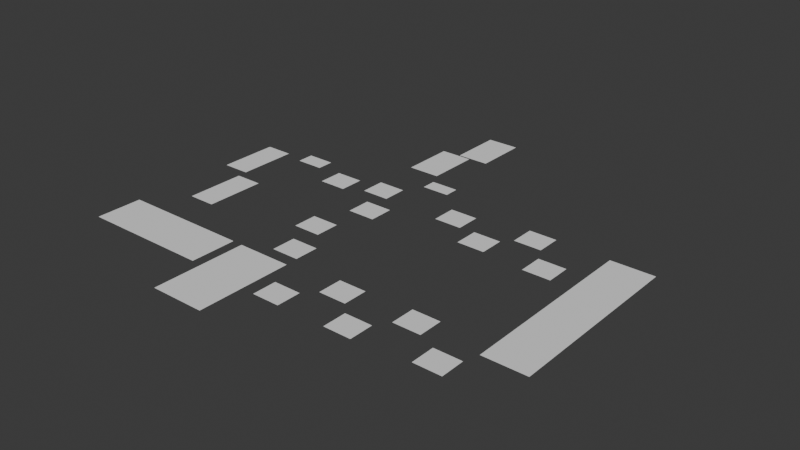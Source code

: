 # Source: multi_scroll_test__layout.blend  (saved by Blender 4.3.34; exported with 4.5.12 LTS)
import bpy
from mathutils import Matrix  # noqa: F401  (used for matrix-valued properties, if any)

bpy.ops.wm.read_factory_settings(use_empty=True)
scene = bpy.context.scene
scene.name = 'Scene'

# ---- collections
col_collection = bpy.data.collections.new('Collection'); scene.collection.children.link(col_collection)
col_collection_2 = bpy.data.collections.new('Collection 2'); scene.collection.children.link(col_collection_2)

# ---- world
world_world = bpy.data.worlds.new('World'); scene.world = world_world
world_world.use_nodes = True; world_world.node_tree.nodes.clear()
_N = world_world.node_tree.nodes; _L = world_world.node_tree.links
n0 = _N.new('ShaderNodeOutputWorld'); n0.name = 'World Output'; n0.location = (300, 300)
n1 = _N.new('ShaderNodeBackground'); n1.name = 'Background'; n1.location = (10, 300)
n1.inputs[0].default_value = (0.05088, 0.05088, 0.05088, 1.0)
_L.new(n1.outputs[0], n0.inputs[0])
n0.is_active_output = True
world_world.color = (0.05088, 0.05088, 0.05088)
world_world.sun_shadow_jitter_overblur = 0.0

# ---- meshes
me_plane = bpy.data.meshes.new('Plane')
me_plane.from_pydata([(-1.0, -1.0, 0.0), (1.0, -1.0, 0.0), (-1.0, 1.0, 0.0), (1.0, 1.0, 0.0)], [], [(0, 1, 3, 2)])
_uv = me_plane.uv_layers.new(name='UVMap')
_uv.uv.foreach_set('vector', [0.0, 0.0, 1.0, 0.0, 1.0, 1.0, 0.0, 1.0])
me_plane.update()
me_plane_001 = bpy.data.meshes.new('Plane.001')
me_plane_001.from_pydata([(-1.0, -1.0, 0.0), (1.0, -1.0, 0.0), (-1.0, 1.0, 0.0), (1.0, 1.0, 0.0)], [], [(0, 1, 3, 2)])
_uv = me_plane_001.uv_layers.new(name='UVMap')
_uv.uv.foreach_set('vector', [0.0, 0.0, 1.0, 0.0, 1.0, 1.0, 0.0, 1.0])
me_plane_001.update()
me_plane_002 = bpy.data.meshes.new('Plane.002')
me_plane_002.from_pydata([(-1.0, -1.0, 0.0), (1.0, -1.0, 0.0), (-1.0, 1.0, 0.0), (1.0, 1.0, 0.0)], [], [(0, 1, 3, 2)])
_uv = me_plane_002.uv_layers.new(name='UVMap')
_uv.uv.foreach_set('vector', [0.0, 0.0, 1.0, 0.0, 1.0, 1.0, 0.0, 1.0])
me_plane_002.update()
me_plane_003 = bpy.data.meshes.new('Plane.003')
me_plane_003.from_pydata([(-1.0, -1.0, 0.0), (1.0, -1.0, 0.0), (-1.0, 1.0, 0.0), (1.0, 1.0, 0.0)], [], [(0, 1, 3, 2)])
_uv = me_plane_003.uv_layers.new(name='UVMap')
_uv.uv.foreach_set('vector', [0.0, 0.0, 1.0, 0.0, 1.0, 1.0, 0.0, 1.0])
me_plane_003.update()
me_plane_004 = bpy.data.meshes.new('Plane.004')
me_plane_004.from_pydata([(-1.0, -1.0, 0.0), (1.0, -1.0, 0.0), (-1.0, 1.0, 0.0), (1.0, 1.0, 0.0)], [], [(0, 1, 3, 2)])
_uv = me_plane_004.uv_layers.new(name='UVMap')
_uv.uv.foreach_set('vector', [0.0, 0.0, 1.0, 0.0, 1.0, 1.0, 0.0, 1.0])
me_plane_004.update()
me_plane_005 = bpy.data.meshes.new('Plane.005')
me_plane_005.from_pydata([(-1.0, -1.0, 0.0), (1.0, -1.0, 0.0), (-1.0, 1.0, 0.0), (1.0, 1.0, 0.0)], [], [(0, 1, 3, 2)])
_uv = me_plane_005.uv_layers.new(name='UVMap')
_uv.uv.foreach_set('vector', [0.0, 0.0, 1.0, 0.0, 1.0, 1.0, 0.0, 1.0])
me_plane_005.update()
me_plane_006 = bpy.data.meshes.new('Plane.006')
me_plane_006.from_pydata([(-1.0, -1.0, 0.0), (1.0, -1.0, 0.0), (-1.0, 1.0, 0.0), (1.0, 1.0, 0.0)], [], [(0, 1, 3, 2)])
_uv = me_plane_006.uv_layers.new(name='UVMap')
_uv.uv.foreach_set('vector', [0.0, 0.0, 1.0, 0.0, 1.0, 1.0, 0.0, 1.0])
me_plane_006.update()
me_plane_007 = bpy.data.meshes.new('Plane.007')
me_plane_007.from_pydata([(-1.0, -1.0, 0.0), (1.0, -1.0, 0.0), (-1.0, 1.0, 0.0), (1.0, 1.0, 0.0)], [], [(0, 1, 3, 2)])
_uv = me_plane_007.uv_layers.new(name='UVMap')
_uv.uv.foreach_set('vector', [0.0, 0.0, 1.0, 0.0, 1.0, 1.0, 0.0, 1.0])
me_plane_007.update()
me_plane_008 = bpy.data.meshes.new('Plane.008')
me_plane_008.from_pydata([(-1.0, -1.0, 0.0), (1.0, -1.0, 0.0), (-1.0, 1.0, 0.0), (1.0, 1.0, 0.0)], [], [(0, 1, 3, 2)])
_uv = me_plane_008.uv_layers.new(name='UVMap')
_uv.uv.foreach_set('vector', [0.0, 0.0, 1.0, 0.0, 1.0, 1.0, 0.0, 1.0])
me_plane_008.update()
me_plane_009 = bpy.data.meshes.new('Plane.009')
me_plane_009.from_pydata([(-1.0, -1.0, 0.0), (1.0, -1.0, 0.0), (-1.0, 1.0, 0.0), (1.0, 1.0, 0.0)], [], [(0, 1, 3, 2)])
_uv = me_plane_009.uv_layers.new(name='UVMap')
_uv.uv.foreach_set('vector', [0.0, 0.0, 1.0, 0.0, 1.0, 1.0, 0.0, 1.0])
me_plane_009.update()
me_plane_010 = bpy.data.meshes.new('Plane.010')
me_plane_010.from_pydata([(-1.0, -1.0, 0.0), (1.0, -1.0, 0.0), (-1.0, 1.0, 0.0), (1.0, 1.0, 0.0)], [], [(0, 1, 3, 2)])
_uv = me_plane_010.uv_layers.new(name='UVMap')
_uv.uv.foreach_set('vector', [0.0, 0.0, 1.0, 0.0, 1.0, 1.0, 0.0, 1.0])
me_plane_010.update()
me_plane_011 = bpy.data.meshes.new('Plane.011')
me_plane_011.from_pydata([(-1.0, -1.0, 0.0), (1.0, -1.0, 0.0), (-1.0, 1.0, 0.0), (1.0, 1.0, 0.0)], [], [(0, 1, 3, 2)])
_uv = me_plane_011.uv_layers.new(name='UVMap')
_uv.uv.foreach_set('vector', [0.0, 0.0, 1.0, 0.0, 1.0, 1.0, 0.0, 1.0])
me_plane_011.update()
me_plane_012 = bpy.data.meshes.new('Plane.012')
me_plane_012.from_pydata([(-1.0, -1.0, 0.0), (1.0, -1.0, 0.0), (-1.0, 1.0, 0.0), (1.0, 1.0, 0.0)], [], [(0, 1, 3, 2)])
_uv = me_plane_012.uv_layers.new(name='UVMap')
_uv.uv.foreach_set('vector', [0.0, 0.0, 1.0, 0.0, 1.0, 1.0, 0.0, 1.0])
me_plane_012.update()
me_plane_013 = bpy.data.meshes.new('Plane.013')
me_plane_013.from_pydata([(-1.0, -1.0, 0.0), (1.0, -1.0, 0.0), (-1.0, 1.0, 0.0), (1.0, 1.0, 0.0)], [], [(0, 1, 3, 2)])
_uv = me_plane_013.uv_layers.new(name='UVMap')
_uv.uv.foreach_set('vector', [0.0, 0.0, 1.0, 0.0, 1.0, 1.0, 0.0, 1.0])
me_plane_013.update()
me_plane_014 = bpy.data.meshes.new('Plane.014')
me_plane_014.from_pydata([(-1.0, -1.0, 0.0), (1.0, -1.0, 0.0), (-1.0, 1.0, 0.0), (1.0, 1.0, 0.0)], [], [(0, 1, 3, 2)])
_uv = me_plane_014.uv_layers.new(name='UVMap')
_uv.uv.foreach_set('vector', [0.0, 0.0, 1.0, 0.0, 1.0, 1.0, 0.0, 1.0])
me_plane_014.update()
me_plane_015 = bpy.data.meshes.new('Plane.015')
me_plane_015.from_pydata([(-1.0, -1.0, 0.0), (1.0, -1.0, 0.0), (-1.0, 1.0, 0.0), (1.0, 1.0, 0.0)], [], [(0, 1, 3, 2)])
_uv = me_plane_015.uv_layers.new(name='UVMap')
_uv.uv.foreach_set('vector', [0.0, 0.0, 1.0, 0.0, 1.0, 1.0, 0.0, 1.0])
me_plane_015.update()
me_plane_016 = bpy.data.meshes.new('Plane.016')
me_plane_016.from_pydata([(-1.0, -1.0, 0.0), (1.0, -1.0, 0.0), (-1.0, 1.0, 0.0), (1.0, 1.0, 0.0)], [], [(0, 1, 3, 2)])
_uv = me_plane_016.uv_layers.new(name='UVMap')
_uv.uv.foreach_set('vector', [0.0, 0.0, 1.0, 0.0, 1.0, 1.0, 0.0, 1.0])
me_plane_016.update()
me_plane_018 = bpy.data.meshes.new('Plane.018')
me_plane_018.from_pydata([(-1.0, -1.0, 0.0), (1.0, -1.0, 0.0), (-1.0, 1.0, 0.0), (1.0, 1.0, 0.0)], [], [(0, 1, 3, 2)])
_uv = me_plane_018.uv_layers.new(name='UVMap')
_uv.uv.foreach_set('vector', [0.0, 0.0, 1.0, 0.0, 1.0, 1.0, 0.0, 1.0])
me_plane_018.update()
me_plane_019 = bpy.data.meshes.new('Plane.019')
me_plane_019.from_pydata([(-1.0, -1.0, 0.0), (1.0, -1.0, 0.0), (-1.0, 1.0, 0.0), (1.0, 1.0, 0.0)], [], [(0, 1, 3, 2)])
_uv = me_plane_019.uv_layers.new(name='UVMap')
_uv.uv.foreach_set('vector', [0.0, 0.0, 1.0, 0.0, 1.0, 1.0, 0.0, 1.0])
me_plane_019.update()
me_plane_020 = bpy.data.meshes.new('Plane.020')
me_plane_020.from_pydata([(-1.0, -1.0, 0.0), (1.0, -1.0, 0.0), (-1.0, 1.0, 0.0), (1.0, 1.0, 0.0)], [], [(0, 1, 3, 2)])
_uv = me_plane_020.uv_layers.new(name='UVMap')
_uv.uv.foreach_set('vector', [0.0, 0.0, 1.0, 0.0, 1.0, 1.0, 0.0, 1.0])
me_plane_020.update()
me_plane_021 = bpy.data.meshes.new('Plane.021')
me_plane_021.from_pydata([(-1.0, -1.0, 0.0), (1.0, -1.0, 0.0), (-1.0, 1.0, 0.0), (1.0, 1.0, 0.0)], [], [(0, 1, 3, 2)])
_uv = me_plane_021.uv_layers.new(name='UVMap')
_uv.uv.foreach_set('vector', [0.0, 0.0, 1.0, 0.0, 1.0, 1.0, 0.0, 1.0])
me_plane_021.update()
me_plane_022 = bpy.data.meshes.new('Plane.022')
me_plane_022.from_pydata([(-1.0, -1.0, 0.0), (1.0, -1.0, 0.0), (-1.0, 1.0, 0.0), (1.0, 1.0, 0.0)], [], [(0, 1, 3, 2)])
_uv = me_plane_022.uv_layers.new(name='UVMap')
_uv.uv.foreach_set('vector', [0.0, 0.0, 1.0, 0.0, 1.0, 1.0, 0.0, 1.0])
me_plane_022.update()
me_plane_023 = bpy.data.meshes.new('Plane.023')
me_plane_023.from_pydata([(-1.0, -1.0, 0.0), (1.0, -1.0, 0.0), (-1.0, 1.0, 0.0), (1.0, 1.0, 0.0)], [], [(0, 1, 3, 2)])
_uv = me_plane_023.uv_layers.new(name='UVMap')
_uv.uv.foreach_set('vector', [0.0, 0.0, 1.0, 0.0, 1.0, 1.0, 0.0, 1.0])
me_plane_023.update()

# ---- objects
ob_point_a_0 = bpy.data.objects.new('point_a_0', None)
ob_point_b_0 = bpy.data.objects.new('point_b_0', None)
ob_point_c_0 = bpy.data.objects.new('point_c_0', None)
ob_point_a_1 = bpy.data.objects.new('point_a_1', None)
ob_point_c_1 = bpy.data.objects.new('point_c_1', None)
ob_point_b_1 = bpy.data.objects.new('point_b_1', None)
ob_plane = bpy.data.objects.new('Plane', me_plane)
ob_plane_001 = bpy.data.objects.new('Plane.001', me_plane_001)
ob_plane_002 = bpy.data.objects.new('Plane.002', me_plane_002)
ob_plane_003 = bpy.data.objects.new('Plane.003', me_plane_003)
ob_plane_004 = bpy.data.objects.new('Plane.004', me_plane_004)
ob_plane_005 = bpy.data.objects.new('Plane.005', me_plane_005)
ob_plane_006 = bpy.data.objects.new('Plane.006', me_plane_006)
ob_plane_007 = bpy.data.objects.new('Plane.007', me_plane_007)
ob_plane_008 = bpy.data.objects.new('Plane.008', me_plane_008)
ob_plane_009 = bpy.data.objects.new('Plane.009', me_plane_009)
ob_plane_010 = bpy.data.objects.new('Plane.010', me_plane_010)
ob_plane_011 = bpy.data.objects.new('Plane.011', me_plane_011)
ob_plane_012 = bpy.data.objects.new('Plane.012', me_plane_012)
ob_plane_013 = bpy.data.objects.new('Plane.013', me_plane_013)
ob_plane_014 = bpy.data.objects.new('Plane.014', me_plane_014)
ob_plane_015 = bpy.data.objects.new('Plane.015', me_plane_015)
ob_plane_016 = bpy.data.objects.new('Plane.016', me_plane_016)
ob_plane_017 = bpy.data.objects.new('Plane.017', me_plane_018)
ob_plane_018 = bpy.data.objects.new('Plane.018', me_plane_019)
ob_plane_019 = bpy.data.objects.new('Plane.019', me_plane_020)
ob_plane_020 = bpy.data.objects.new('Plane.020', me_plane_021)
ob_plane_021 = bpy.data.objects.new('Plane.021', me_plane_022)
ob_plane_022 = bpy.data.objects.new('Plane.022', me_plane_023)

# ---- transforms, parenting, visibility, modifiers, constraints
ob_point_a_0.location = (-0.9628, 8.127, 0.0)
ob_point_a_0.rotation_euler = (1.571, -0.0, 0.0)
ob_point_a_0.scale = (0.1692, 0.1692, 0.1692)
ob_point_a_0.empty_display_type = 'CIRCLE'
ob_point_b_0.location = (-6.055, 1.822, 0.0)
ob_point_b_0.rotation_euler = (1.571, -0.0, 0.0)
ob_point_b_0.scale = (0.1692, 0.1692, 0.1692)
ob_point_b_0.empty_display_type = 'CIRCLE'
ob_point_c_0.location = (-6.055, -3.95, 0.0)
ob_point_c_0.rotation_euler = (1.571, -0.0, 0.0)
ob_point_c_0.scale = (0.1692, 0.1692, 0.1692)
ob_point_c_0.empty_display_type = 'CIRCLE'
ob_point_a_1.location = (-0.9628, -5.627, 0.0)
ob_point_a_1.rotation_euler = (1.571, -0.0, 0.0)
ob_point_a_1.scale = (0.1692, 0.1692, 0.1692)
ob_point_a_1.empty_display_type = 'CIRCLE'
ob_point_c_1.location = (7.226, -3.95, 0.0)
ob_point_c_1.rotation_euler = (1.571, -0.0, 0.0)
ob_point_c_1.scale = (0.1692, 0.1692, 0.1692)
ob_point_c_1.empty_display_type = 'CIRCLE'
ob_point_b_1.location = (7.226, 1.822, 0.0)
ob_point_b_1.rotation_euler = (1.571, -0.0, 0.0)
ob_point_b_1.scale = (0.1692, 0.1692, 0.1692)
ob_point_b_1.empty_display_type = 'CIRCLE'
ob_plane.location = (-1.623, 5.356, 0.0)
ob_plane.scale = (0.5568, 0.9168, 0.9168)
ob_plane_001.location = (-0.3848, 3.746, 0.0)
ob_plane_001.scale = (0.4766, 0.2522, 0.7847)
ob_plane_002.location = (-1.706, 2.435, 0.0)
ob_plane_002.scale = (0.4766, 0.4232, 0.7847)
ob_plane_003.location = (1.349, 2.321, 0.0)
ob_plane_003.scale = (0.4766, 0.4232, 0.7847)
ob_plane_004.location = (-3.285, 2.094, 0.0)
ob_plane_004.scale = (0.4766, 0.4232, 0.7847)
ob_plane_005.location = (-5.04, 2.693, 0.0)
ob_plane_005.scale = (0.4766, 0.2918, 0.7847)
ob_plane_006.location = (-6.712, 1.568, 0.0)
ob_plane_006.scale = (0.4766, 1.034, 0.7847)
ob_plane_007.location = (-5.732, -0.8371, 0.0)
ob_plane_007.scale = (0.4766, 1.034, 0.7847)
ob_plane_008.location = (-5.081, -3.923, 0.0)
ob_plane_008.rotation_euler = (0.0, -0.0, -1.571)
ob_plane_008.scale = (0.7952, 2.221, 0.7847)
ob_plane_009.location = (-1.087, 1.042, 0.0)
ob_plane_009.scale = (0.4766, 0.4232, 0.7847)
ob_plane_010.location = (-1.675, -0.7958, 0.0)
ob_plane_010.scale = (0.4766, 0.4232, 0.7847)
ob_plane_011.location = (-1.107, -2.293, 0.0)
ob_plane_011.scale = (0.4766, 0.4232, 0.7847)
ob_plane_012.location = (-1.551, -4.78, 0.0)
ob_plane_012.scale = (0.9441, 1.641, 0.7847)
ob_plane_013.location = (2.815, 1.527, 0.0)
ob_plane_013.scale = (0.4766, 0.4232, 0.7847)
ob_plane_014.location = (4.054, 2.693, 0.0)
ob_plane_014.scale = (0.4766, 0.4232, 0.7847)
ob_plane_015.location = (5.241, 1.372, 0.0)
ob_plane_015.scale = (0.4766, 0.4232, 0.7847)
ob_plane_016.location = (7.15, -0.1455, 0.0)
ob_plane_016.scale = (0.7449, 3.191, 0.7847)
ob_plane_017.location = (5.778, -4.254, 0.0)
ob_plane_017.scale = (0.4766, 0.4232, 0.7847)
ob_plane_018.location = (4.209, -3.149, 0.0)
ob_plane_018.scale = (0.4766, 0.4232, 0.7847)
ob_plane_019.location = (2.949, -4.45, 0.0)
ob_plane_019.scale = (0.4766, 0.4232, 0.7847)
ob_plane_020.location = (1.659, -3.242, 0.0)
ob_plane_020.scale = (0.4766, 0.4232, 0.7847)
ob_plane_021.location = (0.3275, -4.471, 0.0)
ob_plane_021.scale = (0.4766, 0.4232, 0.7847)
ob_plane_022.location = (-0.9628, 7.25, 0.0)
ob_plane_022.scale = (0.5568, 0.9168, 0.9168)

# ---- collection membership
col_collection.objects.link(ob_point_a_0)
col_collection.objects.link(ob_point_b_0)
col_collection.objects.link(ob_point_c_0)
col_collection.objects.link(ob_point_a_1)
col_collection.objects.link(ob_point_c_1)
col_collection.objects.link(ob_point_b_1)
col_collection_2.objects.link(ob_plane)
col_collection_2.objects.link(ob_plane_001)
col_collection_2.objects.link(ob_plane_002)
col_collection_2.objects.link(ob_plane_003)
col_collection_2.objects.link(ob_plane_004)
col_collection_2.objects.link(ob_plane_005)
col_collection_2.objects.link(ob_plane_006)
col_collection_2.objects.link(ob_plane_007)
col_collection_2.objects.link(ob_plane_008)
col_collection_2.objects.link(ob_plane_009)
col_collection_2.objects.link(ob_plane_010)
col_collection_2.objects.link(ob_plane_011)
col_collection_2.objects.link(ob_plane_012)
col_collection_2.objects.link(ob_plane_013)
col_collection_2.objects.link(ob_plane_014)
col_collection_2.objects.link(ob_plane_015)
col_collection_2.objects.link(ob_plane_016)
col_collection_2.objects.link(ob_plane_017)
col_collection_2.objects.link(ob_plane_018)
col_collection_2.objects.link(ob_plane_019)
col_collection_2.objects.link(ob_plane_020)
col_collection_2.objects.link(ob_plane_021)
col_collection_2.objects.link(ob_plane_022)

# ---- scene / render settings (as saved in the file)
scene.frame_start = 1; scene.frame_end = 250; scene.frame_set(1)
scene.render.engine = 'BLENDER_EEVEE_NEXT'
bpy.context.view_layer.update()

# ---- added for rendering (the .blend has no active camera and no usable light): camera, sun
cam_auto = bpy.data.cameras.new('AutoCamera')
cam_auto.lens = 50.0
cam_auto.sensor_width = 36.0
cam_auto.clip_end = 1000.0
ob_auto_camera = bpy.data.objects.new('AutoCamera', cam_auto)
scene.collection.objects.link(ob_auto_camera)
ob_auto_camera.location = (19.7874, -22.5166, 15.5929)
ob_auto_camera.rotation_euler = (1.09748, -7.21219e-08, 0.694738)
scene.camera = ob_auto_camera
light_auto_sun = bpy.data.lights.new('AutoSun', 'SUN')
light_auto_sun.energy = 3.0
light_auto_sun.angle = 0.0523599
ob_auto_sun = bpy.data.objects.new('AutoSun', light_auto_sun)
scene.collection.objects.link(ob_auto_sun)
ob_auto_sun.rotation_euler = (0.872665, 0.174533, 0.523599)
bpy.context.view_layer.update()
